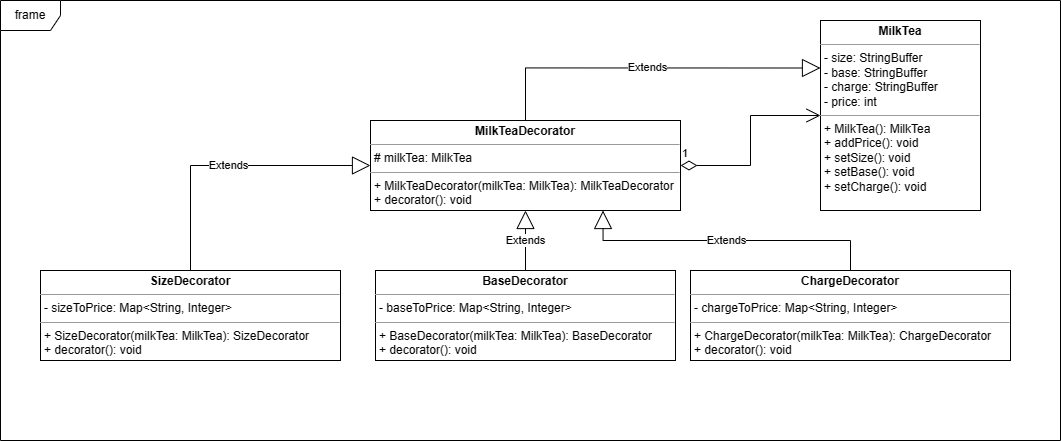

The diagram above was exported from draw.io. Its source (the exported page's mxGraphModel, read from the mxfile embedded in the PNG):
<mxGraphModel dx="1489" dy="813" grid="1" gridSize="10" guides="1" tooltips="1" connect="1" arrows="1" fold="1" page="1" pageScale="1" pageWidth="827" pageHeight="1169" background="#ffffff" math="0" shadow="0">
  <root>
    <mxCell id="0" />
    <mxCell id="1" parent="0" />
    <mxCell id="us89l66owcEyYzYKoMDq-1" value="frame" style="shape=umlFrame;whiteSpace=wrap;html=1;pointerEvents=0;labelBackgroundColor=none;" parent="1" vertex="1">
      <mxGeometry x="180" y="100" width="1060" height="440" as="geometry" />
    </mxCell>
    <mxCell id="JqaMAjDIYH7HwSNqS9j7-1" value="&lt;p style=&quot;margin:0px;margin-top:4px;text-align:center;&quot;&gt;&lt;b&gt;MilkTea&lt;/b&gt;&lt;/p&gt;&lt;hr size=&quot;1&quot;&gt;&lt;p style=&quot;margin:0px;margin-left:4px;&quot;&gt;- size: StringBuffer&lt;/p&gt;&lt;p style=&quot;margin:0px;margin-left:4px;&quot;&gt;- base: StringBuffer&lt;/p&gt;&lt;p style=&quot;margin:0px;margin-left:4px;&quot;&gt;- charge: StringBuffer&lt;/p&gt;&lt;p style=&quot;margin:0px;margin-left:4px;&quot;&gt;- price: int&lt;/p&gt;&lt;hr size=&quot;1&quot;&gt;&lt;p style=&quot;margin:0px;margin-left:4px;&quot;&gt;+ MilkTea(): MilkTea&lt;/p&gt;&lt;p style=&quot;margin:0px;margin-left:4px;&quot;&gt;+ addPrice(): void&lt;/p&gt;&lt;p style=&quot;margin:0px;margin-left:4px;&quot;&gt;+ setSize(): void&lt;/p&gt;&lt;p style=&quot;margin:0px;margin-left:4px;&quot;&gt;+ setBase(): void&lt;/p&gt;&lt;p style=&quot;margin:0px;margin-left:4px;&quot;&gt;+ setCharge(): void&lt;/p&gt;" style="verticalAlign=top;align=left;overflow=fill;fontSize=12;fontFamily=Helvetica;html=1;whiteSpace=wrap;" vertex="1" parent="1">
      <mxGeometry x="1000" y="120" width="160" height="190" as="geometry" />
    </mxCell>
    <mxCell id="JqaMAjDIYH7HwSNqS9j7-2" value="&lt;p style=&quot;margin:0px;margin-top:4px;text-align:center;&quot;&gt;&lt;b&gt;MilkTeaDecorator&lt;/b&gt;&lt;br&gt;&lt;/p&gt;&lt;hr size=&quot;1&quot;&gt;&lt;p style=&quot;margin:0px;margin-left:4px;&quot;&gt;# milkTea: MilkTea&lt;/p&gt;&lt;hr size=&quot;1&quot;&gt;&lt;p style=&quot;margin:0px;margin-left:4px;&quot;&gt;+ MilkTeaDecorator(milkTea: MilkTea): MilkTeaDecorator&lt;/p&gt;&lt;p style=&quot;margin:0px;margin-left:4px;&quot;&gt;+ decorator(): void&lt;/p&gt;" style="verticalAlign=top;align=left;overflow=fill;fontSize=12;fontFamily=Helvetica;html=1;whiteSpace=wrap;" vertex="1" parent="1">
      <mxGeometry x="550" y="220" width="310" height="90" as="geometry" />
    </mxCell>
    <mxCell id="JqaMAjDIYH7HwSNqS9j7-3" value="1" style="endArrow=open;html=1;endSize=12;startArrow=diamondThin;startSize=14;startFill=0;edgeStyle=orthogonalEdgeStyle;align=left;verticalAlign=bottom;rounded=0;exitX=1;exitY=0.5;exitDx=0;exitDy=0;entryX=0;entryY=0.5;entryDx=0;entryDy=0;" edge="1" parent="1" source="JqaMAjDIYH7HwSNqS9j7-2" target="JqaMAjDIYH7HwSNqS9j7-1">
      <mxGeometry x="-1" y="3" relative="1" as="geometry">
        <mxPoint x="820" y="290" as="sourcePoint" />
        <mxPoint x="980" y="290" as="targetPoint" />
      </mxGeometry>
    </mxCell>
    <mxCell id="JqaMAjDIYH7HwSNqS9j7-5" value="Extends" style="endArrow=block;endSize=16;endFill=0;html=1;rounded=0;exitX=0.5;exitY=0;exitDx=0;exitDy=0;entryX=0;entryY=0.25;entryDx=0;entryDy=0;edgeStyle=orthogonalEdgeStyle;" edge="1" parent="1" source="JqaMAjDIYH7HwSNqS9j7-2" target="JqaMAjDIYH7HwSNqS9j7-1">
      <mxGeometry width="160" relative="1" as="geometry">
        <mxPoint x="820" y="290" as="sourcePoint" />
        <mxPoint x="980" y="290" as="targetPoint" />
      </mxGeometry>
    </mxCell>
    <mxCell id="JqaMAjDIYH7HwSNqS9j7-10" value="&lt;p style=&quot;margin:0px;margin-top:4px;text-align:center;&quot;&gt;&lt;b&gt;SizeDecorator&lt;/b&gt;&lt;br&gt;&lt;/p&gt;&lt;hr size=&quot;1&quot;&gt;&lt;p style=&quot;margin:0px;margin-left:4px;&quot;&gt;- sizeToPrice:&amp;nbsp;Map&amp;lt;String, Integer&amp;gt;&lt;/p&gt;&lt;hr size=&quot;1&quot;&gt;&lt;p style=&quot;margin:0px;margin-left:4px;&quot;&gt;+ SizeDecorator(milkTea: MilkTea): SizeDecorator&lt;/p&gt;&lt;p style=&quot;margin:0px;margin-left:4px;&quot;&gt;+ decorator(): void&lt;/p&gt;" style="verticalAlign=top;align=left;overflow=fill;fontSize=12;fontFamily=Helvetica;html=1;whiteSpace=wrap;" vertex="1" parent="1">
      <mxGeometry x="220" y="370" width="300" height="90" as="geometry" />
    </mxCell>
    <mxCell id="JqaMAjDIYH7HwSNqS9j7-11" value="&lt;p style=&quot;margin:0px;margin-top:4px;text-align:center;&quot;&gt;&lt;b&gt;BaseDecorator&lt;/b&gt;&lt;br&gt;&lt;/p&gt;&lt;hr size=&quot;1&quot;&gt;&lt;p style=&quot;margin:0px;margin-left:4px;&quot;&gt;- baseToPrice:&amp;nbsp;Map&amp;lt;String, Integer&amp;gt;&lt;/p&gt;&lt;hr size=&quot;1&quot;&gt;&lt;p style=&quot;margin:0px;margin-left:4px;&quot;&gt;+ BaseDecorator(milkTea: MilkTea): BaseDecorator&lt;/p&gt;&lt;p style=&quot;margin:0px;margin-left:4px;&quot;&gt;+ decorator(): void&lt;/p&gt;" style="verticalAlign=top;align=left;overflow=fill;fontSize=12;fontFamily=Helvetica;html=1;whiteSpace=wrap;" vertex="1" parent="1">
      <mxGeometry x="555" y="370" width="300" height="90" as="geometry" />
    </mxCell>
    <mxCell id="JqaMAjDIYH7HwSNqS9j7-13" value="&lt;p style=&quot;margin:0px;margin-top:4px;text-align:center;&quot;&gt;&lt;b&gt;ChargeDecorator&lt;/b&gt;&lt;br&gt;&lt;/p&gt;&lt;hr size=&quot;1&quot;&gt;&lt;p style=&quot;margin:0px;margin-left:4px;&quot;&gt;- chargeToPrice:&amp;nbsp;Map&amp;lt;String, Integer&amp;gt;&lt;/p&gt;&lt;hr size=&quot;1&quot;&gt;&lt;p style=&quot;margin:0px;margin-left:4px;&quot;&gt;+ ChargeDecorator(milkTea: MilkTea): ChargeDecorator&lt;/p&gt;&lt;p style=&quot;margin:0px;margin-left:4px;&quot;&gt;+ decorator(): void&lt;/p&gt;" style="verticalAlign=top;align=left;overflow=fill;fontSize=12;fontFamily=Helvetica;html=1;whiteSpace=wrap;" vertex="1" parent="1">
      <mxGeometry x="870" y="370" width="320" height="90" as="geometry" />
    </mxCell>
    <mxCell id="JqaMAjDIYH7HwSNqS9j7-14" value="Extends" style="endArrow=block;endSize=16;endFill=0;html=1;rounded=0;exitX=0.5;exitY=0;exitDx=0;exitDy=0;entryX=0;entryY=0.5;entryDx=0;entryDy=0;edgeStyle=orthogonalEdgeStyle;" edge="1" parent="1" source="JqaMAjDIYH7HwSNqS9j7-10" target="JqaMAjDIYH7HwSNqS9j7-2">
      <mxGeometry width="160" relative="1" as="geometry">
        <mxPoint x="520" y="400" as="sourcePoint" />
        <mxPoint x="680" y="400" as="targetPoint" />
      </mxGeometry>
    </mxCell>
    <mxCell id="JqaMAjDIYH7HwSNqS9j7-15" value="Extends" style="endArrow=block;endSize=16;endFill=0;html=1;rounded=0;entryX=0.5;entryY=1;entryDx=0;entryDy=0;exitX=0.5;exitY=0;exitDx=0;exitDy=0;" edge="1" parent="1" source="JqaMAjDIYH7HwSNqS9j7-11" target="JqaMAjDIYH7HwSNqS9j7-2">
      <mxGeometry width="160" relative="1" as="geometry">
        <mxPoint x="520" y="400" as="sourcePoint" />
        <mxPoint x="680" y="400" as="targetPoint" />
      </mxGeometry>
    </mxCell>
    <mxCell id="JqaMAjDIYH7HwSNqS9j7-16" value="Extends" style="endArrow=block;endSize=16;endFill=0;html=1;rounded=0;entryX=0.75;entryY=1;entryDx=0;entryDy=0;exitX=0.5;exitY=0;exitDx=0;exitDy=0;edgeStyle=orthogonalEdgeStyle;" edge="1" parent="1" source="JqaMAjDIYH7HwSNqS9j7-13" target="JqaMAjDIYH7HwSNqS9j7-2">
      <mxGeometry width="160" relative="1" as="geometry">
        <mxPoint x="520" y="400" as="sourcePoint" />
        <mxPoint x="680" y="400" as="targetPoint" />
      </mxGeometry>
    </mxCell>
  </root>
</mxGraphModel>